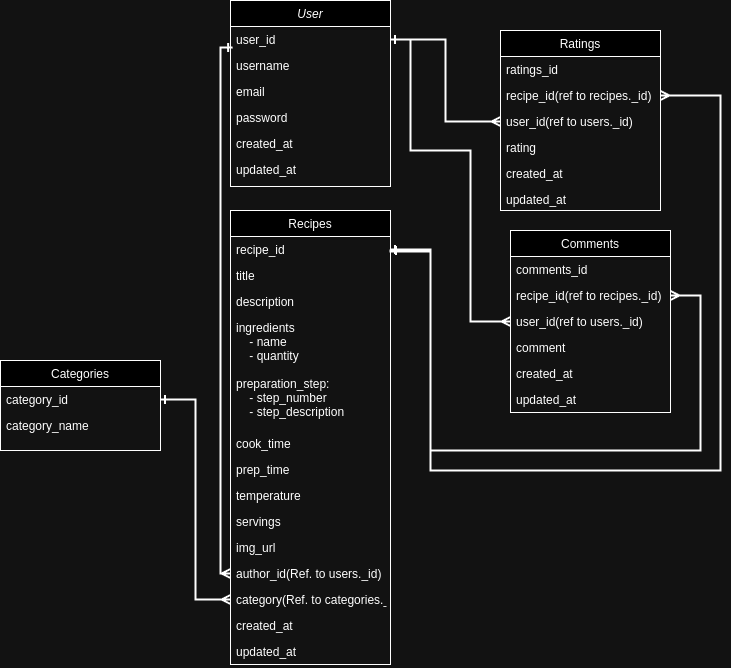

The diagram above was exported from draw.io. Its source (the exported page's mxGraphModel, read from the mxfile embedded in the PNG):
<mxGraphModel dx="1422" dy="1933" grid="1" gridSize="10" guides="1" tooltips="1" connect="1" arrows="1" fold="1" page="1" pageScale="1" pageWidth="827" pageHeight="1169" math="0" shadow="0">
  <root>
    <mxCell id="WIyWlLk6GJQsqaUBKTNV-0" />
    <mxCell id="WIyWlLk6GJQsqaUBKTNV-1" parent="WIyWlLk6GJQsqaUBKTNV-0" />
    <mxCell id="zkfFHV4jXpPFQw0GAbJ--0" value="User" style="swimlane;fontStyle=2;align=center;verticalAlign=top;childLayout=stackLayout;horizontal=1;startSize=26;horizontalStack=0;resizeParent=1;resizeLast=0;collapsible=1;marginBottom=0;rounded=0;shadow=0;strokeWidth=1;" parent="WIyWlLk6GJQsqaUBKTNV-1" vertex="1">
      <mxGeometry x="290" y="-290" width="160" height="186" as="geometry">
        <mxRectangle x="230" y="140" width="160" height="26" as="alternateBounds" />
      </mxGeometry>
    </mxCell>
    <mxCell id="zkfFHV4jXpPFQw0GAbJ--1" value="user_id" style="text;align=left;verticalAlign=top;spacingLeft=4;spacingRight=4;overflow=hidden;rotatable=0;points=[[0,0.5],[1,0.5]];portConstraint=eastwest;" parent="zkfFHV4jXpPFQw0GAbJ--0" vertex="1">
      <mxGeometry y="26" width="160" height="26" as="geometry" />
    </mxCell>
    <mxCell id="7CRx0Ys9jSFs3yZjnMhr-12" value="username&#10;" style="text;align=left;verticalAlign=top;spacingLeft=4;spacingRight=4;overflow=hidden;rotatable=0;points=[[0,0.5],[1,0.5]];portConstraint=eastwest;rounded=0;shadow=0;html=0;" vertex="1" parent="zkfFHV4jXpPFQw0GAbJ--0">
      <mxGeometry y="52" width="160" height="26" as="geometry" />
    </mxCell>
    <mxCell id="zkfFHV4jXpPFQw0GAbJ--2" value="email" style="text;align=left;verticalAlign=top;spacingLeft=4;spacingRight=4;overflow=hidden;rotatable=0;points=[[0,0.5],[1,0.5]];portConstraint=eastwest;rounded=0;shadow=0;html=0;" parent="zkfFHV4jXpPFQw0GAbJ--0" vertex="1">
      <mxGeometry y="78" width="160" height="26" as="geometry" />
    </mxCell>
    <mxCell id="zkfFHV4jXpPFQw0GAbJ--3" value="password" style="text;align=left;verticalAlign=top;spacingLeft=4;spacingRight=4;overflow=hidden;rotatable=0;points=[[0,0.5],[1,0.5]];portConstraint=eastwest;rounded=0;shadow=0;html=0;" parent="zkfFHV4jXpPFQw0GAbJ--0" vertex="1">
      <mxGeometry y="104" width="160" height="26" as="geometry" />
    </mxCell>
    <mxCell id="7CRx0Ys9jSFs3yZjnMhr-0" value="created_at" style="text;align=left;verticalAlign=top;spacingLeft=4;spacingRight=4;overflow=hidden;rotatable=0;points=[[0,0.5],[1,0.5]];portConstraint=eastwest;rounded=0;shadow=0;html=0;" vertex="1" parent="zkfFHV4jXpPFQw0GAbJ--0">
      <mxGeometry y="130" width="160" height="26" as="geometry" />
    </mxCell>
    <mxCell id="7CRx0Ys9jSFs3yZjnMhr-1" value="updated_at" style="text;align=left;verticalAlign=top;spacingLeft=4;spacingRight=4;overflow=hidden;rotatable=0;points=[[0,0.5],[1,0.5]];portConstraint=eastwest;rounded=0;shadow=0;html=0;" vertex="1" parent="zkfFHV4jXpPFQw0GAbJ--0">
      <mxGeometry y="156" width="160" height="30" as="geometry" />
    </mxCell>
    <mxCell id="zkfFHV4jXpPFQw0GAbJ--6" value="Categories" style="swimlane;fontStyle=0;align=center;verticalAlign=top;childLayout=stackLayout;horizontal=1;startSize=26;horizontalStack=0;resizeParent=1;resizeLast=0;collapsible=1;marginBottom=0;rounded=0;shadow=0;strokeWidth=1;" parent="WIyWlLk6GJQsqaUBKTNV-1" vertex="1">
      <mxGeometry x="60" y="70" width="160" height="90" as="geometry">
        <mxRectangle x="130" y="380" width="160" height="26" as="alternateBounds" />
      </mxGeometry>
    </mxCell>
    <mxCell id="zkfFHV4jXpPFQw0GAbJ--7" value="category_id" style="text;align=left;verticalAlign=top;spacingLeft=4;spacingRight=4;overflow=hidden;rotatable=0;points=[[0,0.5],[1,0.5]];portConstraint=eastwest;" parent="zkfFHV4jXpPFQw0GAbJ--6" vertex="1">
      <mxGeometry y="26" width="160" height="26" as="geometry" />
    </mxCell>
    <mxCell id="zkfFHV4jXpPFQw0GAbJ--8" value="category_name" style="text;align=left;verticalAlign=top;spacingLeft=4;spacingRight=4;overflow=hidden;rotatable=0;points=[[0,0.5],[1,0.5]];portConstraint=eastwest;rounded=0;shadow=0;html=0;" parent="zkfFHV4jXpPFQw0GAbJ--6" vertex="1">
      <mxGeometry y="52" width="160" height="26" as="geometry" />
    </mxCell>
    <mxCell id="zkfFHV4jXpPFQw0GAbJ--13" value="Comments" style="swimlane;fontStyle=0;align=center;verticalAlign=top;childLayout=stackLayout;horizontal=1;startSize=26;horizontalStack=0;resizeParent=1;resizeLast=0;collapsible=1;marginBottom=0;rounded=0;shadow=0;strokeWidth=1;" parent="WIyWlLk6GJQsqaUBKTNV-1" vertex="1">
      <mxGeometry x="570" y="-60" width="160" height="182" as="geometry">
        <mxRectangle x="340" y="380" width="170" height="26" as="alternateBounds" />
      </mxGeometry>
    </mxCell>
    <mxCell id="zkfFHV4jXpPFQw0GAbJ--14" value="comments_id" style="text;align=left;verticalAlign=top;spacingLeft=4;spacingRight=4;overflow=hidden;rotatable=0;points=[[0,0.5],[1,0.5]];portConstraint=eastwest;" parent="zkfFHV4jXpPFQw0GAbJ--13" vertex="1">
      <mxGeometry y="26" width="160" height="26" as="geometry" />
    </mxCell>
    <mxCell id="7CRx0Ys9jSFs3yZjnMhr-17" value="recipe_id(ref to recipes._id)" style="text;align=left;verticalAlign=top;spacingLeft=4;spacingRight=4;overflow=hidden;rotatable=0;points=[[0,0.5],[1,0.5]];portConstraint=eastwest;" vertex="1" parent="zkfFHV4jXpPFQw0GAbJ--13">
      <mxGeometry y="52" width="160" height="26" as="geometry" />
    </mxCell>
    <mxCell id="7CRx0Ys9jSFs3yZjnMhr-21" value="user_id(ref to users._id)" style="text;align=left;verticalAlign=top;spacingLeft=4;spacingRight=4;overflow=hidden;rotatable=0;points=[[0,0.5],[1,0.5]];portConstraint=eastwest;" vertex="1" parent="zkfFHV4jXpPFQw0GAbJ--13">
      <mxGeometry y="78" width="160" height="26" as="geometry" />
    </mxCell>
    <mxCell id="7CRx0Ys9jSFs3yZjnMhr-18" value="comment" style="text;align=left;verticalAlign=top;spacingLeft=4;spacingRight=4;overflow=hidden;rotatable=0;points=[[0,0.5],[1,0.5]];portConstraint=eastwest;" vertex="1" parent="zkfFHV4jXpPFQw0GAbJ--13">
      <mxGeometry y="104" width="160" height="26" as="geometry" />
    </mxCell>
    <mxCell id="7CRx0Ys9jSFs3yZjnMhr-30" value="created_at" style="text;align=left;verticalAlign=top;spacingLeft=4;spacingRight=4;overflow=hidden;rotatable=0;points=[[0,0.5],[1,0.5]];portConstraint=eastwest;" vertex="1" parent="zkfFHV4jXpPFQw0GAbJ--13">
      <mxGeometry y="130" width="160" height="26" as="geometry" />
    </mxCell>
    <mxCell id="7CRx0Ys9jSFs3yZjnMhr-31" value="updated_at" style="text;align=left;verticalAlign=top;spacingLeft=4;spacingRight=4;overflow=hidden;rotatable=0;points=[[0,0.5],[1,0.5]];portConstraint=eastwest;" vertex="1" parent="zkfFHV4jXpPFQw0GAbJ--13">
      <mxGeometry y="156" width="160" height="26" as="geometry" />
    </mxCell>
    <mxCell id="zkfFHV4jXpPFQw0GAbJ--17" value="Recipes" style="swimlane;fontStyle=0;align=center;verticalAlign=top;childLayout=stackLayout;horizontal=1;startSize=26;horizontalStack=0;resizeParent=1;resizeLast=0;collapsible=1;marginBottom=0;rounded=0;shadow=0;strokeWidth=1;" parent="WIyWlLk6GJQsqaUBKTNV-1" vertex="1">
      <mxGeometry x="290" y="-80" width="160" height="454" as="geometry">
        <mxRectangle x="550" y="140" width="160" height="26" as="alternateBounds" />
      </mxGeometry>
    </mxCell>
    <mxCell id="zkfFHV4jXpPFQw0GAbJ--18" value="recipe_id" style="text;align=left;verticalAlign=top;spacingLeft=4;spacingRight=4;overflow=hidden;rotatable=0;points=[[0,0.5],[1,0.5]];portConstraint=eastwest;" parent="zkfFHV4jXpPFQw0GAbJ--17" vertex="1">
      <mxGeometry y="26" width="160" height="26" as="geometry" />
    </mxCell>
    <mxCell id="zkfFHV4jXpPFQw0GAbJ--19" value="title" style="text;align=left;verticalAlign=top;spacingLeft=4;spacingRight=4;overflow=hidden;rotatable=0;points=[[0,0.5],[1,0.5]];portConstraint=eastwest;rounded=0;shadow=0;html=0;" parent="zkfFHV4jXpPFQw0GAbJ--17" vertex="1">
      <mxGeometry y="52" width="160" height="26" as="geometry" />
    </mxCell>
    <mxCell id="zkfFHV4jXpPFQw0GAbJ--20" value="description" style="text;align=left;verticalAlign=top;spacingLeft=4;spacingRight=4;overflow=hidden;rotatable=0;points=[[0,0.5],[1,0.5]];portConstraint=eastwest;rounded=0;shadow=0;html=0;" parent="zkfFHV4jXpPFQw0GAbJ--17" vertex="1">
      <mxGeometry y="78" width="160" height="26" as="geometry" />
    </mxCell>
    <mxCell id="zkfFHV4jXpPFQw0GAbJ--21" value="ingredients&#10;    - name&#10;    - quantity&#10;" style="text;align=left;verticalAlign=top;spacingLeft=4;spacingRight=4;overflow=hidden;rotatable=0;points=[[0,0.5],[1,0.5]];portConstraint=eastwest;rounded=0;shadow=0;html=0;" parent="zkfFHV4jXpPFQw0GAbJ--17" vertex="1">
      <mxGeometry y="104" width="160" height="56" as="geometry" />
    </mxCell>
    <mxCell id="7CRx0Ys9jSFs3yZjnMhr-5" value="preparation_step:&#10;    - step_number&#10;    - step_description" style="text;align=left;verticalAlign=top;spacingLeft=4;spacingRight=4;overflow=hidden;rotatable=0;points=[[0,0.5],[1,0.5]];portConstraint=eastwest;rounded=0;shadow=0;html=0;" vertex="1" parent="zkfFHV4jXpPFQw0GAbJ--17">
      <mxGeometry y="160" width="160" height="60" as="geometry" />
    </mxCell>
    <mxCell id="7CRx0Ys9jSFs3yZjnMhr-6" value="cook_time" style="text;align=left;verticalAlign=top;spacingLeft=4;spacingRight=4;overflow=hidden;rotatable=0;points=[[0,0.5],[1,0.5]];portConstraint=eastwest;rounded=0;shadow=0;html=0;" vertex="1" parent="zkfFHV4jXpPFQw0GAbJ--17">
      <mxGeometry y="220" width="160" height="26" as="geometry" />
    </mxCell>
    <mxCell id="7CRx0Ys9jSFs3yZjnMhr-7" value="prep_time" style="text;align=left;verticalAlign=top;spacingLeft=4;spacingRight=4;overflow=hidden;rotatable=0;points=[[0,0.5],[1,0.5]];portConstraint=eastwest;rounded=0;shadow=0;html=0;" vertex="1" parent="zkfFHV4jXpPFQw0GAbJ--17">
      <mxGeometry y="246" width="160" height="26" as="geometry" />
    </mxCell>
    <mxCell id="7CRx0Ys9jSFs3yZjnMhr-8" value="temperature" style="text;align=left;verticalAlign=top;spacingLeft=4;spacingRight=4;overflow=hidden;rotatable=0;points=[[0,0.5],[1,0.5]];portConstraint=eastwest;rounded=0;shadow=0;html=0;" vertex="1" parent="zkfFHV4jXpPFQw0GAbJ--17">
      <mxGeometry y="272" width="160" height="26" as="geometry" />
    </mxCell>
    <mxCell id="7CRx0Ys9jSFs3yZjnMhr-9" value="servings" style="text;align=left;verticalAlign=top;spacingLeft=4;spacingRight=4;overflow=hidden;rotatable=0;points=[[0,0.5],[1,0.5]];portConstraint=eastwest;rounded=0;shadow=0;html=0;" vertex="1" parent="zkfFHV4jXpPFQw0GAbJ--17">
      <mxGeometry y="298" width="160" height="26" as="geometry" />
    </mxCell>
    <mxCell id="7CRx0Ys9jSFs3yZjnMhr-10" value="img_url" style="text;align=left;verticalAlign=top;spacingLeft=4;spacingRight=4;overflow=hidden;rotatable=0;points=[[0,0.5],[1,0.5]];portConstraint=eastwest;rounded=0;shadow=0;html=0;" vertex="1" parent="zkfFHV4jXpPFQw0GAbJ--17">
      <mxGeometry y="324" width="160" height="26" as="geometry" />
    </mxCell>
    <mxCell id="7CRx0Ys9jSFs3yZjnMhr-11" value="author_id(Ref. to users._id)" style="text;align=left;verticalAlign=top;spacingLeft=4;spacingRight=4;overflow=hidden;rotatable=0;points=[[0,0.5],[1,0.5]];portConstraint=eastwest;rounded=0;shadow=0;html=0;" vertex="1" parent="zkfFHV4jXpPFQw0GAbJ--17">
      <mxGeometry y="350" width="160" height="26" as="geometry" />
    </mxCell>
    <mxCell id="7CRx0Ys9jSFs3yZjnMhr-13" value="category(Ref. to categories._id)" style="text;align=left;verticalAlign=top;spacingLeft=4;spacingRight=4;overflow=hidden;rotatable=0;points=[[0,0.5],[1,0.5]];portConstraint=eastwest;rounded=0;shadow=0;html=0;" vertex="1" parent="zkfFHV4jXpPFQw0GAbJ--17">
      <mxGeometry y="376" width="160" height="26" as="geometry" />
    </mxCell>
    <mxCell id="7CRx0Ys9jSFs3yZjnMhr-14" value="created_at" style="text;align=left;verticalAlign=top;spacingLeft=4;spacingRight=4;overflow=hidden;rotatable=0;points=[[0,0.5],[1,0.5]];portConstraint=eastwest;rounded=0;shadow=0;html=0;" vertex="1" parent="zkfFHV4jXpPFQw0GAbJ--17">
      <mxGeometry y="402" width="160" height="26" as="geometry" />
    </mxCell>
    <mxCell id="7CRx0Ys9jSFs3yZjnMhr-15" value="updated_at" style="text;align=left;verticalAlign=top;spacingLeft=4;spacingRight=4;overflow=hidden;rotatable=0;points=[[0,0.5],[1,0.5]];portConstraint=eastwest;rounded=0;shadow=0;html=0;" vertex="1" parent="zkfFHV4jXpPFQw0GAbJ--17">
      <mxGeometry y="428" width="160" height="26" as="geometry" />
    </mxCell>
    <mxCell id="7CRx0Ys9jSFs3yZjnMhr-22" value="Ratings" style="swimlane;fontStyle=0;align=center;verticalAlign=top;childLayout=stackLayout;horizontal=1;startSize=26;horizontalStack=0;resizeParent=1;resizeLast=0;collapsible=1;marginBottom=0;rounded=0;shadow=0;strokeWidth=1;" vertex="1" parent="WIyWlLk6GJQsqaUBKTNV-1">
      <mxGeometry x="560" y="-260" width="160" height="180" as="geometry">
        <mxRectangle x="340" y="380" width="170" height="26" as="alternateBounds" />
      </mxGeometry>
    </mxCell>
    <mxCell id="7CRx0Ys9jSFs3yZjnMhr-23" value="ratings_id" style="text;align=left;verticalAlign=top;spacingLeft=4;spacingRight=4;overflow=hidden;rotatable=0;points=[[0,0.5],[1,0.5]];portConstraint=eastwest;" vertex="1" parent="7CRx0Ys9jSFs3yZjnMhr-22">
      <mxGeometry y="26" width="160" height="26" as="geometry" />
    </mxCell>
    <mxCell id="7CRx0Ys9jSFs3yZjnMhr-24" value="recipe_id(ref to recipes._id)" style="text;align=left;verticalAlign=top;spacingLeft=4;spacingRight=4;overflow=hidden;rotatable=0;points=[[0,0.5],[1,0.5]];portConstraint=eastwest;" vertex="1" parent="7CRx0Ys9jSFs3yZjnMhr-22">
      <mxGeometry y="52" width="160" height="26" as="geometry" />
    </mxCell>
    <mxCell id="7CRx0Ys9jSFs3yZjnMhr-25" value="user_id(ref to users._id)" style="text;align=left;verticalAlign=top;spacingLeft=4;spacingRight=4;overflow=hidden;rotatable=0;points=[[0,0.5],[1,0.5]];portConstraint=eastwest;" vertex="1" parent="7CRx0Ys9jSFs3yZjnMhr-22">
      <mxGeometry y="78" width="160" height="26" as="geometry" />
    </mxCell>
    <mxCell id="7CRx0Ys9jSFs3yZjnMhr-26" value="rating" style="text;align=left;verticalAlign=top;spacingLeft=4;spacingRight=4;overflow=hidden;rotatable=0;points=[[0,0.5],[1,0.5]];portConstraint=eastwest;" vertex="1" parent="7CRx0Ys9jSFs3yZjnMhr-22">
      <mxGeometry y="104" width="160" height="26" as="geometry" />
    </mxCell>
    <mxCell id="7CRx0Ys9jSFs3yZjnMhr-27" value="created_at" style="text;align=left;verticalAlign=top;spacingLeft=4;spacingRight=4;overflow=hidden;rotatable=0;points=[[0,0.5],[1,0.5]];portConstraint=eastwest;" vertex="1" parent="7CRx0Ys9jSFs3yZjnMhr-22">
      <mxGeometry y="130" width="160" height="26" as="geometry" />
    </mxCell>
    <mxCell id="7CRx0Ys9jSFs3yZjnMhr-29" value="updated_at" style="text;align=left;verticalAlign=top;spacingLeft=4;spacingRight=4;overflow=hidden;rotatable=0;points=[[0,0.5],[1,0.5]];portConstraint=eastwest;" vertex="1" parent="7CRx0Ys9jSFs3yZjnMhr-22">
      <mxGeometry y="156" width="160" height="24" as="geometry" />
    </mxCell>
    <mxCell id="7CRx0Ys9jSFs3yZjnMhr-32" value="" style="endArrow=ERmany;html=1;rounded=0;entryX=0;entryY=0.5;entryDx=0;entryDy=0;startArrow=ERone;startFill=0;endFill=0;strokeColor=default;strokeWidth=2;edgeStyle=orthogonalEdgeStyle;exitX=0.013;exitY=0.808;exitDx=0;exitDy=0;exitPerimeter=0;" edge="1" parent="WIyWlLk6GJQsqaUBKTNV-1" source="zkfFHV4jXpPFQw0GAbJ--1" target="7CRx0Ys9jSFs3yZjnMhr-11">
      <mxGeometry width="50" height="50" relative="1" as="geometry">
        <mxPoint x="220" y="80" as="sourcePoint" />
        <mxPoint x="440" y="250" as="targetPoint" />
      </mxGeometry>
    </mxCell>
    <mxCell id="7CRx0Ys9jSFs3yZjnMhr-34" style="edgeStyle=orthogonalEdgeStyle;rounded=0;orthogonalLoop=1;jettySize=auto;html=1;exitX=1;exitY=0.5;exitDx=0;exitDy=0;entryX=0;entryY=0.5;entryDx=0;entryDy=0;endArrow=ERmany;endFill=0;startArrow=ERone;startFill=0;strokeWidth=2;" edge="1" parent="WIyWlLk6GJQsqaUBKTNV-1" source="zkfFHV4jXpPFQw0GAbJ--7" target="7CRx0Ys9jSFs3yZjnMhr-13">
      <mxGeometry relative="1" as="geometry" />
    </mxCell>
    <mxCell id="7CRx0Ys9jSFs3yZjnMhr-35" value="" style="endArrow=ERmany;html=1;rounded=0;startArrow=ERone;startFill=0;endFill=0;strokeColor=default;strokeWidth=2;edgeStyle=orthogonalEdgeStyle;entryX=0;entryY=0.5;entryDx=0;entryDy=0;exitX=1;exitY=0.5;exitDx=0;exitDy=0;" edge="1" parent="WIyWlLk6GJQsqaUBKTNV-1" source="zkfFHV4jXpPFQw0GAbJ--1" target="7CRx0Ys9jSFs3yZjnMhr-21">
      <mxGeometry width="50" height="50" relative="1" as="geometry">
        <mxPoint x="490" y="-10" as="sourcePoint" />
        <mxPoint x="490" y="60" as="targetPoint" />
        <Array as="points">
          <mxPoint x="470" y="-251" />
          <mxPoint x="470" y="-140" />
          <mxPoint x="530" y="-140" />
          <mxPoint x="530" y="31" />
        </Array>
      </mxGeometry>
    </mxCell>
    <mxCell id="7CRx0Ys9jSFs3yZjnMhr-36" value="" style="endArrow=ERmany;html=1;rounded=0;entryX=0;entryY=0.5;entryDx=0;entryDy=0;startArrow=ERone;startFill=0;endFill=0;strokeColor=default;strokeWidth=2;edgeStyle=orthogonalEdgeStyle;exitX=1;exitY=0.5;exitDx=0;exitDy=0;" edge="1" parent="WIyWlLk6GJQsqaUBKTNV-1" source="zkfFHV4jXpPFQw0GAbJ--1" target="7CRx0Ys9jSFs3yZjnMhr-25">
      <mxGeometry width="50" height="50" relative="1" as="geometry">
        <mxPoint x="590" y="290" as="sourcePoint" />
        <mxPoint x="727" y="779" as="targetPoint" />
      </mxGeometry>
    </mxCell>
    <mxCell id="7CRx0Ys9jSFs3yZjnMhr-37" value="" style="endArrow=ERmany;html=1;rounded=0;startArrow=ERone;startFill=0;endFill=0;strokeColor=default;strokeWidth=2;edgeStyle=orthogonalEdgeStyle;" edge="1" parent="WIyWlLk6GJQsqaUBKTNV-1" source="zkfFHV4jXpPFQw0GAbJ--18" target="7CRx0Ys9jSFs3yZjnMhr-17">
      <mxGeometry width="50" height="50" relative="1" as="geometry">
        <mxPoint x="740" y="200" as="sourcePoint" />
        <mxPoint x="760" as="targetPoint" />
        <Array as="points">
          <mxPoint x="490" y="-41" />
          <mxPoint x="490" y="160" />
          <mxPoint x="760" y="160" />
          <mxPoint x="760" y="5" />
        </Array>
      </mxGeometry>
    </mxCell>
    <mxCell id="7CRx0Ys9jSFs3yZjnMhr-38" value="" style="endArrow=ERmany;html=1;rounded=0;startArrow=ERone;startFill=0;endFill=0;strokeColor=default;strokeWidth=2;edgeStyle=orthogonalEdgeStyle;exitX=0.013;exitY=0.808;exitDx=0;exitDy=0;exitPerimeter=0;entryX=1;entryY=0.5;entryDx=0;entryDy=0;" edge="1" parent="WIyWlLk6GJQsqaUBKTNV-1" target="7CRx0Ys9jSFs3yZjnMhr-24">
      <mxGeometry width="50" height="50" relative="1" as="geometry">
        <mxPoint x="460" y="-40" as="sourcePoint" />
        <mxPoint x="780" y="-150" as="targetPoint" />
        <Array as="points">
          <mxPoint x="450" y="-40" />
          <mxPoint x="450" y="-39" />
          <mxPoint x="490" y="-39" />
          <mxPoint x="490" y="180" />
          <mxPoint x="780" y="180" />
          <mxPoint x="780" y="-195" />
        </Array>
      </mxGeometry>
    </mxCell>
  </root>
</mxGraphModel>